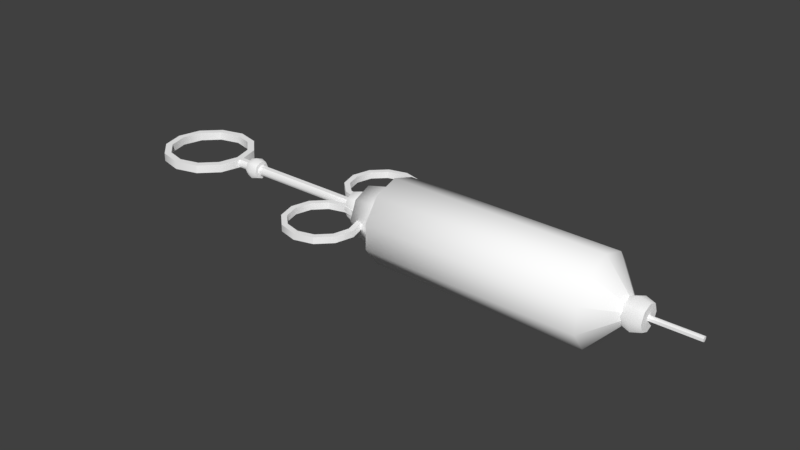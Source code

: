 # Source: Syringe.blend  (saved by Blender 2.93.20; exported with 4.5.12 LTS)
import bpy
from mathutils import Matrix  # noqa: F401  (used for matrix-valued properties, if any)

bpy.ops.wm.read_factory_settings(use_empty=True)
scene = bpy.context.scene
scene.name = 'Scene'

# ---- collections
col_collection_1 = bpy.data.collections.new('Collection 1'); scene.collection.children.link(col_collection_1)

# ---- materials (node trees are filled in below, after node groups)
mat_syringe = bpy.data.materials.new('syringe')
mat_syringe.alpha_threshold = 0.0
mat_syringe.use_transparent_shadow = False
mat_syringe.diffuse_color = (1.0, 1.0, 1.0, 1.0)
mat_syringe.specular_color = (0.0, 0.0, 0.0)
mat_syringe.roughness = 0.5

# ---- material node trees

# ---- world
world_world = bpy.data.worlds.new('World'); scene.world = world_world
world_world.color = (0.05088, 0.05088, 0.05088)
world_world.use_sun_shadow = False
world_world.sun_shadow_jitter_overblur = 0.0
world_world.cycles.sampling_method = 'MANUAL'

# ---- meshes
me_syringe_ms3d_m = bpy.data.meshes.new('syringe.ms3d.m')
me_syringe_ms3d_m.from_pydata([(-3.502, -6.127, 3.138), (-3.509, -6.129, 2.647), (-2.335, -5.779, 3.119), (-2.343, -5.781, 2.628), (-3.509, -6.129, 2.647), (-3.497, -6.538, 2.649), (-2.343, -5.781, 2.628), (-2.128, -6.13, 2.627), (-3.497, -6.538, 2.649), (-3.49, -6.535, 3.14), (-2.128, -6.13, 2.627), (-2.121, -6.127, 3.117), (-3.49, -6.535, 3.14), (-3.502, -6.127, 3.138), (-2.121, -6.127, 3.117), (-2.335, -5.779, 3.119), (-4.685, -5.845, 3.154), (-4.693, -5.847, 2.663), (-4.693, -5.847, 2.663), (-4.887, -6.207, 2.668), (-4.887, -6.207, 2.668), (-4.88, -6.204, 3.158), (-4.88, -6.204, 3.158), (-4.685, -5.845, 3.154), (-5.57, -5.008, 3.162), (-5.577, -5.011, 2.672), (-5.577, -5.011, 2.672), (-5.925, -5.225, 2.678), (-5.925, -5.225, 2.678), (-5.918, -5.223, 3.169), (-5.918, -5.223, 3.169), (-5.57, -5.008, 3.162), (-5.917, -3.842, 3.161), (-5.925, -3.845, 2.671), (-5.57, -5.008, 3.162), (-5.577, -5.011, 2.672), (-5.925, -3.845, 2.671), (-6.334, -3.856, 2.677), (-6.334, -3.856, 2.677), (-6.326, -3.854, 3.168), (-5.925, -5.225, 2.678), (-5.918, -5.223, 3.169), (-6.326, -3.854, 3.168), (-5.917, -3.842, 3.161), (-5.636, -2.658, 3.151), (-5.643, -2.661, 2.66), (-5.643, -2.661, 2.66), (-6.003, -2.466, 2.665), (-6.003, -2.466, 2.665), (-5.995, -2.464, 3.156), (-5.995, -2.464, 3.156), (-5.636, -2.658, 3.151), (-4.8, -1.774, 3.134), (-4.807, -1.777, 2.644), (-4.807, -1.777, 2.644), (-5.021, -1.428, 2.645), (-5.021, -1.428, 2.645), (-5.014, -1.426, 3.136), (-5.014, -1.426, 3.136), (-4.8, -1.774, 3.134), (-3.633, -1.426, 3.115), (-3.641, -1.429, 2.625), (-4.8, -1.774, 3.134), (-4.807, -1.777, 2.644), (-3.641, -1.429, 2.625), (-3.652, -1.02, 2.623), (-3.652, -1.02, 2.623), (-3.645, -1.017, 3.114), (-5.021, -1.428, 2.645), (-5.014, -1.426, 3.136), (-3.645, -1.017, 3.114), (-3.633, -1.426, 3.115), (-2.45, -1.708, 3.099), (-2.457, -1.711, 2.609), (-2.457, -1.711, 2.609), (-2.262, -1.351, 2.604), (-2.262, -1.351, 2.604), (-2.255, -1.348, 3.095), (-2.255, -1.348, 3.095), (-2.45, -1.708, 3.099), (-1.565, -2.544, 3.091), (-1.573, -2.547, 2.6), (-1.573, -2.547, 2.6), (-1.224, -2.332, 2.594), (-1.224, -2.332, 2.594), (-1.217, -2.33, 3.085), (-1.217, -2.33, 3.085), (-1.565, -2.544, 3.091), (-1.218, -3.711, 3.092), (-1.225, -3.713, 2.601), (-1.565, -2.544, 3.091), (-1.573, -2.547, 2.6), (-1.225, -3.713, 2.601), (-0.816, -3.702, 2.595), (-0.816, -3.702, 2.595), (-0.8087, -3.699, 3.086), (-1.224, -2.332, 2.594), (-1.217, -2.33, 3.085), (-0.8087, -3.699, 3.086), (-1.218, -3.711, 3.092), (-1.499, -4.895, 3.102), (-1.507, -4.897, 2.611), (-1.507, -4.897, 2.611), (-1.147, -5.092, 2.607), (-1.147, -5.092, 2.607), (-1.14, -5.089, 3.098), (-1.14, -5.089, 3.098), (-1.499, -4.895, 3.102), (-2.335, -5.779, 3.119), (-2.343, -5.781, 2.628), (-2.128, -6.13, 2.627), (-2.121, -6.127, 3.117), (-3.669, 0.2967, 3.155), (-3.676, 0.2942, 2.664), (-2.503, 0.6445, 3.136), (-2.51, 0.642, 2.645), (-3.676, 0.2942, 2.664), (-3.665, -0.1146, 2.666), (-2.51, 0.642, 2.645), (-2.296, 0.2936, 2.644), (-3.665, -0.1146, 2.666), (-3.657, -0.1121, 3.157), (-2.296, 0.2936, 2.644), (-2.288, 0.2962, 3.135), (-3.657, -0.1121, 3.157), (-3.669, 0.2967, 3.155), (-2.288, 0.2962, 3.135), (-2.503, 0.6445, 3.136), (-4.853, 0.5787, 3.171), (-4.86, 0.5762, 2.68), (-4.86, 0.5762, 2.68), (-5.054, 0.2164, 2.685), (-5.054, 0.2164, 2.685), (-5.047, 0.2189, 3.176), (-5.047, 0.2189, 3.176), (-4.853, 0.5787, 3.171), (-5.737, 1.415, 3.18), (-5.744, 1.412, 2.689), (-5.744, 1.412, 2.689), (-6.092, 1.198, 2.695), (-6.092, 1.198, 2.695), (-6.085, 1.201, 3.186), (-6.085, 1.201, 3.186), (-5.737, 1.415, 3.18), (-6.085, 2.581, 3.179), (-6.092, 2.579, 2.688), (-5.737, 1.415, 3.18), (-5.744, 1.412, 2.689), (-6.092, 2.579, 2.688), (-6.501, 2.567, 2.694), (-6.501, 2.567, 2.694), (-6.494, 2.57, 3.185), (-6.092, 1.198, 2.695), (-6.085, 1.201, 3.186), (-6.494, 2.57, 3.185), (-6.085, 2.581, 3.179), (-5.803, 3.765, 3.169), (-5.81, 3.763, 2.678), (-5.81, 3.763, 2.678), (-6.17, 3.957, 2.682), (-6.17, 3.957, 2.682), (-6.163, 3.96, 3.173), (-6.163, 3.96, 3.173), (-5.803, 3.765, 3.169), (-4.967, 4.649, 3.152), (-4.974, 4.647, 2.661), (-4.974, 4.647, 2.661), (-5.189, 4.995, 2.663), (-5.189, 4.995, 2.663), (-5.181, 4.998, 3.153), (-5.181, 4.998, 3.153), (-4.967, 4.649, 3.152), (-3.801, 4.997, 3.133), (-3.808, 4.995, 2.642), (-4.967, 4.649, 3.152), (-4.974, 4.647, 2.661), (-3.808, 4.995, 2.642), (-3.819, 5.403, 2.64), (-3.819, 5.403, 2.64), (-3.812, 5.406, 3.131), (-5.189, 4.995, 2.663), (-5.181, 4.998, 3.153), (-3.812, 5.406, 3.131), (-3.801, 4.997, 3.133), (-2.617, 4.715, 3.117), (-2.624, 4.713, 2.626), (-2.624, 4.713, 2.626), (-2.43, 5.072, 2.622), (-2.43, 5.072, 2.622), (-2.422, 5.075, 3.112), (-2.422, 5.075, 3.112), (-2.617, 4.715, 3.117), (-1.733, 3.879, 3.108), (-1.74, 3.876, 2.618), (-1.74, 3.876, 2.618), (-1.392, 4.091, 2.611), (-1.392, 4.091, 2.611), (-1.384, 4.093, 3.102), (-1.384, 4.093, 3.102), (-1.733, 3.879, 3.108), (-1.385, 2.713, 3.109), (-1.392, 2.71, 2.618), (-1.733, 3.879, 3.108), (-1.74, 3.876, 2.618), (-1.392, 2.71, 2.618), (-0.9832, 2.722, 2.612), (-0.9832, 2.722, 2.612), (-0.976, 2.724, 3.103), (-1.392, 4.091, 2.611), (-1.384, 4.093, 3.102), (-0.976, 2.724, 3.103), (-1.385, 2.713, 3.109), (-1.667, 1.529, 3.119), (-1.674, 1.526, 2.629), (-1.674, 1.526, 2.629), (-1.314, 1.332, 2.624), (-1.314, 1.332, 2.624), (-1.307, 1.334, 3.115), (-1.307, 1.334, 3.115), (-1.667, 1.529, 3.119), (-2.503, 0.6445, 3.136), (-2.51, 0.642, 2.645), (-2.296, 0.2936, 2.644), (-2.288, 0.2962, 3.135), (-17.67, -3.88, 3.452), (-17.68, -3.883, 2.846), (-16.23, -3.45, 3.429), (-16.24, -3.453, 2.823), (-17.68, -3.883, 2.846), (-17.66, -4.388, 2.849), (-16.24, -3.453, 2.823), (-15.97, -3.884, 2.821), (-17.66, -4.388, 2.849), (-17.65, -4.384, 3.455), (-15.97, -3.884, 2.821), (-15.96, -3.88, 3.427), (-17.65, -4.384, 3.455), (-17.67, -3.88, 3.452), (-15.96, -3.88, 3.427), (-16.23, -3.45, 3.429), (-19.13, -3.532, 3.472), (-19.14, -3.535, 2.866), (-19.14, -3.535, 2.866), (-19.38, -3.979, 2.872), (-19.38, -3.979, 2.872), (-19.37, -3.976, 3.478), (-19.37, -3.976, 3.478), (-19.13, -3.532, 3.472), (-20.22, -2.499, 3.483), (-20.23, -2.502, 2.877), (-20.23, -2.502, 2.877), (-20.66, -2.767, 2.884), (-20.66, -2.767, 2.884), (-20.65, -2.764, 3.49), (-20.65, -2.764, 3.49), (-20.22, -2.499, 3.483), (-20.65, -1.059, 3.482), (-20.66, -1.063, 2.876), (-20.22, -2.499, 3.483), (-20.23, -2.502, 2.877), (-20.66, -1.063, 2.876), (-21.16, -1.077, 2.883), (-21.16, -1.077, 2.883), (-21.15, -1.074, 3.489), (-20.66, -2.767, 2.884), (-20.65, -2.764, 3.49), (-21.15, -1.074, 3.489), (-20.65, -1.059, 3.482), (-20.3, 0.4022, 3.469), (-20.31, 0.3991, 2.863), (-20.31, 0.3991, 2.863), (-20.76, 0.6392, 2.868), (-20.76, 0.6392, 2.868), (-20.75, 0.6423, 3.474), (-20.75, 0.6423, 3.474), (-20.3, 0.4022, 3.469), (-19.27, 1.494, 3.448), (-19.28, 1.491, 2.842), (-19.28, 1.491, 2.842), (-19.54, 1.921, 2.844), (-19.54, 1.921, 2.844), (-19.53, 1.924, 3.45), (-19.53, 1.924, 3.45), (-19.27, 1.494, 3.448), (-17.83, 1.923, 3.425), (-17.84, 1.92, 2.819), (-19.27, 1.494, 3.448), (-19.28, 1.491, 2.842), (-17.84, 1.92, 2.819), (-17.85, 2.425, 2.816), (-17.85, 2.425, 2.816), (-17.84, 2.428, 3.422), (-19.54, 1.921, 2.844), (-19.53, 1.924, 3.45), (-17.84, 2.428, 3.422), (-17.83, 1.923, 3.425), (-16.37, 1.575, 3.405), (-16.38, 1.572, 2.799), (-16.38, 1.572, 2.799), (-16.14, 2.016, 2.793), (-16.14, 2.016, 2.793), (-16.13, 2.019, 3.399), (-16.13, 2.019, 3.399), (-16.37, 1.575, 3.405), (-15.28, 0.5429, 3.394), (-15.29, 0.5398, 2.788), (-15.29, 0.5398, 2.788), (-14.86, 0.8044, 2.781), (-14.86, 0.8044, 2.781), (-14.85, 0.8075, 3.387), (-14.85, 0.8075, 3.387), (-15.28, 0.5429, 3.394), (-14.85, -0.8969, 3.395), (-14.86, -0.9001, 2.789), (-15.28, 0.5429, 3.394), (-15.29, 0.5398, 2.788), (-14.86, -0.9001, 2.789), (-14.35, -0.8859, 2.782), (-14.35, -0.8859, 2.782), (-14.34, -0.8828, 3.388), (-14.86, 0.8044, 2.781), (-14.85, 0.8075, 3.387), (-14.34, -0.8828, 3.388), (-14.85, -0.8969, 3.395), (-15.2, -2.359, 3.408), (-15.2, -2.362, 2.802), (-15.2, -2.362, 2.802), (-14.76, -2.602, 2.797), (-14.76, -2.602, 2.797), (-14.75, -2.599, 3.403), (-14.75, -2.599, 3.403), (-15.2, -2.359, 3.408), (-16.23, -3.45, 3.429), (-16.24, -3.453, 2.823), (-15.97, -3.884, 2.821), (-15.96, -3.88, 3.427), (18.19, -0.1676, 2.5), (15.59, 1.608, 0.02265), (15.63, -0.2259, -0.5787), (-0.1405, 1.341, 0.297), (-1.961, -0.558, 2.851), (-0.1031, -0.4927, -0.3043), (18.19, -0.1676, 2.5), (15.59, 2.738, 1.587), (-0.1427, 2.471, 1.861), (15.59, 2.738, 1.587), (18.19, -0.1676, 2.5), (15.62, 2.734, 3.517), (-0.109, 2.467, 3.791), (-0.1427, 2.471, 1.861), (18.19, -0.1676, 2.5), (15.68, 1.596, 5.075), (-0.05216, 1.329, 5.349), (18.19, -0.1676, 2.5), (15.73, -0.2402, 5.666), (0.006047, -0.507, 5.94), (18.19, -0.1676, 2.5), (15.77, -2.074, 5.065), (0.0434, -2.341, 5.339), (15.77, -3.204, 3.5), (0.04566, -3.471, 3.775), (18.19, -0.1676, 2.5), (15.74, -3.2, 1.571), (0.0119, -3.467, 1.845), (18.19, -0.1676, 2.5), (15.68, -2.062, 0.01261), (-0.04492, -2.329, 0.287), (18.19, -0.1676, 2.5), (-1.312, -0.335, 2.538), (-14.69, -1.043, 2.77), (-1.302, -0.6936, 2.537), (-14.7, -0.6843, 2.771), (-14.7, -0.5057, 3.082), (-14.7, -0.6843, 2.771), (-1.312, -0.335, 2.538), (-1.311, -0.1565, 2.849), (-1.301, -0.3365, 3.159), (-14.69, -0.6857, 3.392), (-14.68, -1.044, 3.391), (-14.69, -0.6857, 3.392), (-1.301, -0.3365, 3.159), (-1.291, -0.6951, 3.158), (-1.292, -0.8736, 2.847), (-14.68, -1.044, 3.391), (-1.291, -0.6951, 3.158), (-14.68, -1.223, 3.08), (-14.69, -1.043, 2.77), (-1.302, -0.6936, 2.537), (-2.335, 0.7811, 1.521), (-2.326, 1.331, 2.857), (-2.31, -0.5527, 0.9639), (-2.289, 0.775, 4.191), (-2.244, -0.5613, 4.741), (-2.219, -1.895, 4.184), (-2.31, -0.5527, 0.9639), (-2.228, -2.445, 2.847), (-2.266, -1.889, 1.513), (-0.5862, 1.141, 1.178), (-0.5552, -0.5057, 0.4903), (-2.335, 0.7811, 1.521), (-0.5862, 1.141, 1.178), (-0.5752, 1.82, 2.828), (-0.5285, 1.133, 4.475), (-0.4737, -0.5163, 5.153), (-0.4427, -2.163, 4.466), (-0.4537, -2.842, 2.815), (-0.5004, -2.155, 1.169), (-12.37, -0.1674, 3.044), (-12.38, -0.3578, 2.581), (-12.37, -0.8195, 2.389), (-13.33, -0.3827, 2.598), (-13.33, -0.1923, 3.061), (-13.32, -0.8444, 2.405), (-12.36, -0.3599, 3.506), (-13.32, -0.3848, 3.523), (-12.34, -0.8224, 3.696), (-13.3, -0.8474, 3.713), (-12.34, -1.284, 3.503), (-13.29, -1.309, 3.52), (-12.34, -1.474, 3.041), (-13.3, -1.499, 3.057), (-12.35, -1.282, 2.579), (-13.31, -1.307, 2.596), (-12.86, -0.2616, 2.482), (-12.85, -0.8316, 2.244), (-12.37, -0.8195, 2.389), (-12.38, -0.3578, 2.581), (-13.32, -0.8444, 2.405), (-13.33, -0.3827, 2.598), (-12.37, -0.1674, 3.044), (-12.86, -0.2616, 2.482), (-12.38, -0.3578, 2.581), (-12.86, -0.02657, 3.053), (-13.33, -0.1923, 3.061), (-13.33, -0.3827, 2.598), (-12.84, -0.2642, 3.623), (-12.36, -0.3599, 3.506), (-13.32, -0.3848, 3.523), (-12.34, -0.8224, 3.696), (-12.84, -0.2642, 3.623), (-12.36, -0.3599, 3.506), (-12.82, -0.8353, 3.858), (-13.3, -0.8474, 3.713), (-13.32, -0.3848, 3.523), (-12.81, -1.405, 3.62), (-12.34, -1.284, 3.503), (-13.29, -1.309, 3.52), (-12.34, -1.474, 3.041), (-12.81, -1.405, 3.62), (-12.34, -1.284, 3.503), (-12.81, -1.64, 3.049), (-13.3, -1.499, 3.057), (-13.29, -1.309, 3.52), (-12.83, -1.403, 2.479), (-12.35, -1.282, 2.579), (-13.31, -1.307, 2.596), (-12.83, -1.403, 2.479), (-12.35, -1.282, 2.579), (-13.31, -1.307, 2.596), (-2.301, 0.4725, 2.87), (-2.306, 0.1938, 2.192), (-2.293, -0.4822, 1.91), (-3.705, 0.1573, 2.216), (-3.701, 0.436, 2.894), (-3.693, -0.5187, 1.934), (-2.282, 0.1907, 3.546), (-3.682, 0.1542, 3.57), (-2.259, -0.4865, 3.824), (-3.659, -0.5231, 3.848), (-2.247, -1.162, 3.542), (-3.647, -1.199, 3.566), (-2.251, -1.441, 2.864), (-3.651, -1.478, 2.889), (-2.27, -1.159, 2.188), (-3.67, -1.196, 2.213), (-3.012, 0.3346, 2.046), (-2.997, -0.4999, 1.698), (-2.293, -0.4822, 1.91), (-2.306, 0.1938, 2.192), (-3.693, -0.5187, 1.934), (-3.705, 0.1573, 2.216), (-2.301, 0.4725, 2.87), (-3.012, 0.3346, 2.046), (-2.306, 0.1938, 2.192), (-3.007, 0.6787, 2.882), (-3.701, 0.436, 2.894), (-3.705, 0.1573, 2.216), (-2.983, 0.3308, 3.717), (-2.282, 0.1907, 3.546), (-3.682, 0.1542, 3.57), (-2.259, -0.4865, 3.824), (-2.983, 0.3308, 3.717), (-2.282, 0.1907, 3.546), (-2.955, -0.5053, 4.061), (-3.659, -0.5231, 3.848), (-3.682, 0.1542, 3.57), (-2.94, -1.34, 3.712), (-2.247, -1.162, 3.542), (-3.647, -1.199, 3.566), (-2.251, -1.441, 2.864), (-2.94, -1.34, 3.712), (-2.247, -1.162, 3.542), (-2.945, -1.684, 2.876), (-3.651, -1.478, 2.889), (-3.647, -1.199, 3.566), (-2.969, -1.336, 2.041), (-2.27, -1.159, 2.188), (-3.67, -1.196, 2.213), (-2.969, -1.336, 2.041), (-2.27, -1.159, 2.188), (-3.67, -1.196, 2.213), (18.72, 0.8037, 2.503), (18.71, 0.525, 1.825), (18.72, -0.151, 1.543), (17.31, 0.4885, 1.85), (17.32, 0.7672, 2.527), (17.32, -0.1875, 1.568), (18.74, 0.5219, 3.179), (17.34, 0.4854, 3.203), (18.76, -0.1554, 3.457), (17.36, -0.1919, 3.482), (18.77, -0.8313, 3.175), (17.37, -0.8678, 3.199), (18.77, -1.11, 2.498), (17.37, -1.147, 2.522), (18.75, -0.8282, 1.822), (17.35, -0.8647, 1.846), (18.0, 0.6658, 1.679), (18.02, -0.1687, 1.331), (18.72, -0.151, 1.543), (18.71, 0.525, 1.825), (17.32, -0.1875, 1.568), (17.31, 0.4885, 1.85), (18.72, 0.8037, 2.503), (18.0, 0.6658, 1.679), (18.71, 0.525, 1.825), (18.01, 1.01, 2.516), (17.32, 0.7672, 2.527), (17.31, 0.4885, 1.85), (18.03, 0.662, 3.35), (18.74, 0.5219, 3.179), (17.34, 0.4854, 3.203), (18.76, -0.1554, 3.457), (18.03, 0.662, 3.35), (18.74, 0.5219, 3.179), (18.06, -0.1741, 3.694), (17.36, -0.1919, 3.482), (17.34, 0.4854, 3.203), (18.08, -1.009, 3.346), (18.77, -0.8313, 3.175), (17.37, -0.8678, 3.199), (18.77, -1.11, 2.498), (18.08, -1.009, 3.346), (18.77, -0.8313, 3.175), (18.07, -1.353, 2.509), (17.37, -1.147, 2.522), (17.37, -0.8678, 3.199), (18.05, -1.005, 1.675), (18.75, -0.8282, 1.822), (17.35, -0.8647, 1.846), (18.05, -1.005, 1.675), (18.75, -0.8282, 1.822), (17.35, -0.8647, 1.846), (22.17, 0.1097, 2.551), (22.16, 0.1101, 2.348), (22.17, -0.06482, 2.247), (22.17, -0.06575, 2.651), (22.18, -0.2407, 2.55), (22.17, -0.2402, 2.347), (18.65, 0.01844, 2.41), (18.65, -0.1565, 2.308), (22.17, -0.06482, 2.247), (22.16, 0.1101, 2.348), (22.17, 0.1097, 2.551), (18.65, 0.01844, 2.41), (22.16, 0.1101, 2.348), (18.65, 0.01798, 2.612), (18.66, -0.1574, 2.713), (18.65, 0.01798, 2.612), (22.17, 0.1097, 2.551), (22.17, -0.06575, 2.651), (22.18, -0.2407, 2.55), (18.66, -0.3324, 2.611), (18.66, -0.3319, 2.409), (18.66, -0.3324, 2.611), (22.18, -0.2407, 2.55), (22.17, -0.2402, 2.347), (18.66, -0.3319, 2.409), (22.17, -0.2402, 2.347)], [], [(0, 2, 1), (1, 2, 3), (4, 6, 5), (5, 6, 7), (8, 10, 9), (9, 10, 11), (12, 14, 13), (13, 14, 15), (16, 0, 17), (17, 0, 1), (18, 4, 19), (19, 4, 5), (20, 8, 21), (21, 8, 9), (22, 12, 23), (23, 12, 13), (24, 16, 25), (25, 16, 17), (26, 18, 27), (27, 18, 19), (28, 20, 29), (29, 20, 21), (30, 22, 31), (31, 22, 23), (32, 34, 33), (33, 34, 35), (36, 26, 37), (37, 26, 27), (38, 40, 39), (39, 40, 41), (42, 30, 43), (43, 30, 31), (44, 32, 45), (45, 32, 33), (46, 36, 47), (47, 36, 37), (48, 38, 49), (49, 38, 39), (50, 42, 51), (51, 42, 43), (52, 44, 53), (53, 44, 45), (54, 46, 55), (55, 46, 47), (56, 48, 57), (57, 48, 49), (58, 50, 59), (59, 50, 51), (60, 62, 61), (61, 62, 63), (64, 54, 65), (65, 54, 55), (66, 68, 67), (67, 68, 69), (70, 58, 71), (71, 58, 59), (72, 60, 73), (73, 60, 61), (74, 64, 75), (75, 64, 65), (76, 66, 77), (77, 66, 67), (78, 70, 79), (79, 70, 71), (80, 72, 81), (81, 72, 73), (82, 74, 83), (83, 74, 75), (84, 76, 85), (85, 76, 77), (86, 78, 87), (87, 78, 79), (88, 90, 89), (89, 90, 91), (92, 82, 93), (93, 82, 83), (94, 96, 95), (95, 96, 97), (98, 86, 99), (99, 86, 87), (100, 88, 101), (101, 88, 89), (102, 92, 103), (103, 92, 93), (104, 94, 105), (105, 94, 95), (106, 98, 107), (107, 98, 99), (108, 100, 109), (109, 100, 101), (6, 102, 7), (7, 102, 103), (110, 104, 111), (111, 104, 105), (14, 106, 15), (15, 106, 107), (112, 114, 113), (113, 114, 115), (116, 118, 117), (117, 118, 119), (120, 122, 121), (121, 122, 123), (124, 126, 125), (125, 126, 127), (128, 112, 129), (129, 112, 113), (130, 116, 131), (131, 116, 117), (132, 120, 133), (133, 120, 121), (134, 124, 135), (135, 124, 125), (136, 128, 137), (137, 128, 129), (138, 130, 139), (139, 130, 131), (140, 132, 141), (141, 132, 133), (142, 134, 143), (143, 134, 135), (144, 146, 145), (145, 146, 147), (148, 138, 149), (149, 138, 139), (150, 152, 151), (151, 152, 153), (154, 142, 155), (155, 142, 143), (156, 144, 157), (157, 144, 145), (158, 148, 159), (159, 148, 149), (160, 150, 161), (161, 150, 151), (162, 154, 163), (163, 154, 155), (164, 156, 165), (165, 156, 157), (166, 158, 167), (167, 158, 159), (168, 160, 169), (169, 160, 161), (170, 162, 171), (171, 162, 163), (172, 174, 173), (173, 174, 175), (176, 166, 177), (177, 166, 167), (178, 180, 179), (179, 180, 181), (182, 170, 183), (183, 170, 171), (184, 172, 185), (185, 172, 173), (186, 176, 187), (187, 176, 177), (188, 178, 189), (189, 178, 179), (190, 182, 191), (191, 182, 183), (192, 184, 193), (193, 184, 185), (194, 186, 195), (195, 186, 187), (196, 188, 197), (197, 188, 189), (198, 190, 199), (199, 190, 191), (200, 202, 201), (201, 202, 203), (204, 194, 205), (205, 194, 195), (206, 208, 207), (207, 208, 209), (210, 198, 211), (211, 198, 199), (212, 200, 213), (213, 200, 201), (214, 204, 215), (215, 204, 205), (216, 206, 217), (217, 206, 207), (218, 210, 219), (219, 210, 211), (220, 212, 221), (221, 212, 213), (118, 214, 119), (119, 214, 215), (222, 216, 223), (223, 216, 217), (126, 218, 127), (127, 218, 219), (224, 226, 225), (225, 226, 227), (228, 230, 229), (229, 230, 231), (232, 234, 233), (233, 234, 235), (236, 238, 237), (237, 238, 239), (240, 224, 241), (241, 224, 225), (242, 228, 243), (243, 228, 229), (244, 232, 245), (245, 232, 233), (246, 236, 247), (247, 236, 237), (248, 240, 249), (249, 240, 241), (250, 242, 251), (251, 242, 243), (252, 244, 253), (253, 244, 245), (254, 246, 255), (255, 246, 247), (256, 258, 257), (257, 258, 259), (260, 250, 261), (261, 250, 251), (262, 264, 263), (263, 264, 265), (266, 254, 267), (267, 254, 255), (268, 256, 269), (269, 256, 257), (270, 260, 271), (271, 260, 261), (272, 262, 273), (273, 262, 263), (274, 266, 275), (275, 266, 267), (276, 268, 277), (277, 268, 269), (278, 270, 279), (279, 270, 271), (280, 272, 281), (281, 272, 273), (282, 274, 283), (283, 274, 275), (284, 286, 285), (285, 286, 287), (288, 278, 289), (289, 278, 279), (290, 292, 291), (291, 292, 293), (294, 282, 295), (295, 282, 283), (296, 284, 297), (297, 284, 285), (298, 288, 299), (299, 288, 289), (300, 290, 301), (301, 290, 291), (302, 294, 303), (303, 294, 295), (304, 296, 305), (305, 296, 297), (306, 298, 307), (307, 298, 299), (308, 300, 309), (309, 300, 301), (310, 302, 311), (311, 302, 303), (312, 314, 313), (313, 314, 315), (316, 306, 317), (317, 306, 307), (318, 320, 319), (319, 320, 321), (322, 310, 323), (323, 310, 311), (324, 312, 325), (325, 312, 313), (326, 316, 327), (327, 316, 317), (328, 318, 329), (329, 318, 319), (330, 322, 331), (331, 322, 323), (332, 324, 333), (333, 324, 325), (230, 326, 231), (231, 326, 327), (334, 328, 335), (335, 328, 329), (238, 330, 239), (239, 330, 331), (336, 338, 337), (339, 341, 340), (337, 338, 341), (337, 341, 339), (342, 337, 343), (344, 339, 340), (344, 337, 339), (345, 337, 344), (346, 343, 347), (348, 349, 340), (347, 343, 349), (347, 349, 348), (350, 347, 351), (352, 348, 340), (352, 347, 348), (351, 347, 352), (353, 351, 354), (355, 352, 340), (354, 351, 352), (354, 352, 355), (356, 354, 357), (358, 355, 340), (358, 354, 355), (357, 354, 358), (342, 357, 359), (360, 358, 340), (359, 357, 358), (359, 358, 360), (361, 359, 362), (363, 360, 340), (363, 359, 360), (362, 359, 363), (364, 362, 365), (366, 363, 340), (365, 362, 363), (365, 363, 366), (367, 365, 338), (341, 366, 340), (341, 365, 366), (338, 365, 341), (368, 370, 369), (368, 369, 371), (372, 374, 373), (375, 374, 372), (376, 375, 372), (376, 372, 377), (378, 380, 379), (381, 380, 378), (382, 384, 383), (382, 383, 385), (386, 382, 385), (387, 382, 386), (388, 390, 389), (389, 390, 391), (391, 390, 392), (392, 394, 393), (393, 394, 395), (395, 394, 396), (397, 398, 394), (397, 394, 399), (389, 400, 388), (401, 400, 389), (402, 401, 389), (402, 389, 391), (392, 402, 391), (403, 402, 392), (404, 403, 392), (404, 392, 393), (395, 404, 393), (405, 404, 395), (406, 405, 395), (406, 395, 396), (394, 406, 396), (398, 406, 394), (407, 409, 408), (410, 412, 411), (413, 409, 407), (411, 412, 414), (415, 409, 413), (414, 412, 416), (417, 409, 415), (416, 412, 418), (419, 409, 417), (418, 412, 420), (421, 409, 419), (420, 412, 422), (423, 425, 424), (426, 425, 423), (423, 424, 427), (423, 427, 428), (429, 431, 430), (429, 430, 432), (433, 430, 434), (432, 430, 433), (435, 429, 432), (436, 429, 435), (435, 432, 433), (435, 433, 437), (438, 440, 439), (438, 439, 441), (442, 439, 443), (441, 439, 442), (444, 438, 441), (445, 438, 444), (444, 441, 442), (444, 442, 446), (447, 449, 448), (447, 448, 450), (451, 448, 452), (450, 448, 451), (453, 447, 450), (454, 447, 453), (453, 450, 451), (453, 451, 455), (425, 457, 456), (425, 456, 424), (427, 456, 458), (424, 456, 427), (459, 461, 460), (462, 464, 463), (465, 461, 459), (463, 464, 466), (467, 461, 465), (466, 464, 468), (469, 461, 467), (468, 464, 470), (471, 461, 469), (470, 464, 472), (473, 461, 471), (472, 464, 474), (475, 477, 476), (478, 477, 475), (475, 476, 479), (475, 479, 480), (481, 483, 482), (481, 482, 484), (485, 482, 486), (484, 482, 485), (487, 481, 484), (488, 481, 487), (487, 484, 485), (487, 485, 489), (490, 492, 491), (490, 491, 493), (494, 491, 495), (493, 491, 494), (496, 490, 493), (497, 490, 496), (496, 493, 494), (496, 494, 498), (499, 501, 500), (499, 500, 502), (503, 500, 504), (502, 500, 503), (505, 499, 502), (506, 499, 505), (505, 502, 503), (505, 503, 507), (477, 509, 508), (477, 508, 476), (479, 508, 510), (476, 508, 479), (511, 513, 512), (514, 516, 515), (517, 513, 511), (515, 516, 518), (519, 513, 517), (518, 516, 520), (521, 513, 519), (520, 516, 522), (523, 513, 521), (522, 516, 524), (525, 513, 523), (524, 516, 526), (527, 529, 528), (530, 529, 527), (527, 528, 531), (527, 531, 532), (533, 535, 534), (533, 534, 536), (537, 534, 538), (536, 534, 537), (539, 533, 536), (540, 533, 539), (539, 536, 537), (539, 537, 541), (542, 544, 543), (542, 543, 545), (546, 543, 547), (545, 543, 546), (548, 542, 545), (549, 542, 548), (548, 545, 546), (548, 546, 550), (551, 553, 552), (551, 552, 554), (555, 552, 556), (554, 552, 555), (557, 551, 554), (558, 551, 557), (557, 554, 555), (557, 555, 559), (529, 561, 560), (529, 560, 528), (531, 560, 562), (528, 560, 531), (563, 565, 564), (566, 565, 563), (567, 565, 566), (568, 565, 567), (569, 571, 570), (572, 571, 569), (573, 575, 574), (573, 574, 576), (577, 579, 578), (580, 579, 577), (581, 580, 577), (581, 577, 582), (583, 585, 584), (586, 585, 583), (571, 588, 587), (571, 587, 570)])
me_syringe_ms3d_m.polygons.foreach_set('use_smooth', [True] * 510)
_k = set([(0, 2), (0, 16), (1, 3), (1, 17), (2, 3), (4, 6), (4, 18), (5, 7), (5, 19), (6, 102), (7, 103), (8, 10), (8, 20), (9, 11), (9, 21), (10, 11), (12, 14), (12, 22), (13, 15), (13, 23), (14, 106), (15, 107), (16, 24), (17, 25), (18, 26), (19, 27), (20, 28), (21, 29), (22, 30), (23, 31), (24, 25), (26, 36), (27, 37), (28, 29), (30, 42), (31, 43), (32, 34), (32, 44), (33, 35), (33, 45), (34, 35), (36, 46), (37, 47), (38, 40), (38, 48), (39, 41), (39, 49), (40, 41), (42, 50), (43, 51), (44, 52), (45, 53), (46, 54), (47, 55), (48, 56), (49, 57), (50, 58), (51, 59), (52, 53), (54, 64), (55, 65), (56, 57), (58, 70), (59, 71), (60, 62), (60, 72), (61, 63), (61, 73), (62, 63), (64, 74), (65, 75), (66, 68), (66, 76), (67, 69), (67, 77), (68, 69), (70, 78), (71, 79), (72, 80), (73, 81), (74, 82), (75, 83), (76, 84), (77, 85), (78, 86), (79, 87), (80, 81), (82, 92), (83, 93), (84, 85), (86, 98), (87, 99), (88, 90), (88, 100), (89, 91), (89, 101), (90, 91), (92, 102), (93, 103), (94, 96), (94, 104), (95, 97), (95, 105), (96, 97), (98, 106), (99, 107), (100, 108), (101, 109), (104, 110), (105, 111), (108, 109), (110, 111), (112, 114), (112, 128), (113, 115), (113, 129), (114, 115), (116, 118), (116, 130), (117, 119), (117, 131), (118, 214), (119, 215), (120, 122), (120, 132), (121, 123), (121, 133), (122, 123), (124, 126), (124, 134), (125, 127), (125, 135), (126, 218), (127, 219), (128, 136), (129, 137), (130, 138), (131, 139), (132, 140), (133, 141), (134, 142), (135, 143), (136, 137), (138, 148), (139, 149), (140, 141), (142, 154), (143, 155), (144, 146), (144, 156), (145, 147), (145, 157), (146, 147), (148, 158), (149, 159), (150, 152), (150, 160), (151, 153), (151, 161), (152, 153), (154, 162), (155, 163), (156, 164), (157, 165), (158, 166), (159, 167), (160, 168), (161, 169), (162, 170), (163, 171), (164, 165), (166, 176), (167, 177), (168, 169), (170, 182), (171, 183), (172, 174), (172, 184), (173, 175), (173, 185), (174, 175), (176, 186), (177, 187), (178, 180), (178, 188), (179, 181), (179, 189), (180, 181), (182, 190), (183, 191), (184, 192), (185, 193), (186, 194), (187, 195), (188, 196), (189, 197), (190, 198), (191, 199), (192, 193), (194, 204), (195, 205), (196, 197), (198, 210), (199, 211), (200, 202), (200, 212), (201, 203), (201, 213), (202, 203), (204, 214), (205, 215), (206, 208), (206, 216), (207, 209), (207, 217), (208, 209), (210, 218), (211, 219), (212, 220), (213, 221), (216, 222), (217, 223), (220, 221), (222, 223), (224, 226), (224, 240), (225, 227), (225, 241), (226, 227), (228, 230), (228, 242), (229, 231), (229, 243), (230, 326), (231, 327), (232, 234), (232, 244), (233, 235), (233, 245), (234, 235), (236, 238), (236, 246), (237, 239), (237, 247), (238, 330), (239, 331), (240, 248), (241, 249), (242, 250), (243, 251), (244, 252), (245, 253), (246, 254), (247, 255), (248, 249), (250, 260), (251, 261), (252, 253), (254, 266), (255, 267), (256, 258), (256, 268), (257, 259), (257, 269), (258, 259), (260, 270), (261, 271), (262, 264), (262, 272), (263, 265), (263, 273), (264, 265), (266, 274), (267, 275), (268, 276), (269, 277), (270, 278), (271, 279), (272, 280), (273, 281), (274, 282), (275, 283), (276, 277), (278, 288), (279, 289), (280, 281), (282, 294), (283, 295), (284, 286), (284, 296), (285, 287), (285, 297), (286, 287), (288, 298), (289, 299), (290, 292), (290, 300), (291, 293), (291, 301), (292, 293), (294, 302), (295, 303), (296, 304), (297, 305), (298, 306), (299, 307), (300, 308), (301, 309), (302, 310), (303, 311), (304, 305), (306, 316), (307, 317), (308, 309), (310, 322), (311, 323), (312, 314), (312, 324), (313, 315), (313, 325), (314, 315), (316, 326), (317, 327), (318, 320), (318, 328), (319, 321), (319, 329), (320, 321), (322, 330), (323, 331), (324, 332), (325, 333), (328, 334), (329, 335), (332, 333), (334, 335), (336, 337), (336, 338), (337, 342), (337, 343), (337, 345), (338, 367), (340, 344), (340, 349), (342, 343), (342, 357), (342, 359), (343, 346), (343, 349), (344, 345), (346, 347), (347, 350), (350, 351), (351, 353), (353, 354), (354, 356), (356, 357), (359, 361), (361, 362), (362, 364), (364, 365), (365, 367), (368, 370), (368, 371), (369, 370), (369, 371), (372, 373), (372, 377), (373, 374), (374, 375), (375, 376), (376, 377), (378, 379), (378, 381), (379, 380), (380, 381), (382, 384), (382, 387), (383, 384), (383, 385), (385, 386), (386, 387), (388, 390), (388, 400), (390, 392), (392, 394), (394, 399), (397, 398), (397, 399), (398, 406), (400, 401), (401, 402), (402, 403), (403, 404), (404, 405), (405, 406), (407, 408), (407, 413), (408, 409), (409, 421), (410, 411), (410, 412), (411, 414), (412, 422), (413, 415), (414, 416), (415, 417), (416, 418), (417, 419), (418, 420), (419, 421), (420, 422), (423, 426), (423, 428), (425, 426), (425, 457), (427, 428), (427, 458), (429, 431), (429, 436), (430, 431), (430, 434), (433, 434), (433, 437), (435, 436), (435, 437), (438, 440), (438, 445), (439, 440), (439, 443), (442, 443), (442, 446), (444, 445), (444, 446), (447, 449), (447, 454), (448, 449), (448, 452), (451, 452), (451, 455), (453, 454), (453, 455), (456, 457), (456, 458), (459, 460), (459, 465), (460, 461), (461, 473), (462, 463), (462, 464), (463, 466), (464, 474), (465, 467), (466, 468), (467, 469), (468, 470), (469, 471), (470, 472), (471, 473), (472, 474), (475, 478), (475, 480), (477, 478), (477, 509), (479, 480), (479, 510), (481, 483), (481, 488), (482, 483), (482, 486), (485, 486), (485, 489), (487, 488), (487, 489), (490, 492), (490, 497), (491, 492), (491, 495), (494, 495), (494, 498), (496, 497), (496, 498), (499, 501), (499, 506), (500, 501), (500, 504), (503, 504), (503, 507), (505, 506), (505, 507), (508, 509), (508, 510), (511, 512), (511, 517), (512, 513), (513, 525), (514, 515), (514, 516), (515, 518), (516, 526), (517, 519), (518, 520), (519, 521), (520, 522), (521, 523), (522, 524), (523, 525), (524, 526), (527, 530), (527, 532), (529, 530), (529, 561), (531, 532), (531, 562), (533, 535), (533, 540), (534, 535), (534, 538), (537, 538), (537, 541), (539, 540), (539, 541), (542, 544), (542, 549), (543, 544), (543, 547), (546, 547), (546, 550), (548, 549), (548, 550), (551, 553), (551, 558), (552, 553), (552, 556), (555, 556), (555, 559), (557, 558), (557, 559), (560, 561), (560, 562), (563, 564), (563, 566), (564, 565), (565, 568), (566, 567), (567, 568), (569, 570), (569, 572), (570, 587), (571, 572), (571, 588), (573, 575), (573, 576), (574, 575), (574, 576), (577, 578), (577, 582), (578, 579), (579, 580), (580, 581), (581, 582), (583, 584), (583, 586), (584, 585), (585, 586), (587, 588)])
me_syringe_ms3d_m.attributes.new('sharp_edge', 'BOOLEAN', 'EDGE').data.foreach_set('value', [ (min(e.vertices), max(e.vertices)) in _k for e in me_syringe_ms3d_m.edges])
_uv = me_syringe_ms3d_m.uv_layers.new(name='ms3d_uv_layer')
_uv.uv.foreach_set('vector', [0.8367, 0.2677, 0.8367, 0.2014, 0.8625, 0.2677, 0.8625, 0.2677, 0.8367, 0.2014, 0.8625, 0.2014, 0.9705, 0.2565, 0.9539, 0.1903, 0.992, 0.2565, 0.992, 0.2565, 0.9539, 0.1903, 0.9724, 0.1787, 0.8387, 0.2473, 0.8388, 0.1694, 0.8645, 0.2473, 0.8645, 0.2473, 0.8388, 0.1694, 0.8646, 0.1695, 0.7019, 0.2585, 0.7215, 0.1807, 0.7234, 0.2585, 0.7234, 0.2585, 0.7215, 0.1807, 0.7401, 0.1923, 0.837, 0.3341, 0.8367, 0.2677, 0.8628, 0.334, 0.8628, 0.334, 0.8367, 0.2677, 0.8625, 0.2677, 0.9541, 0.3228, 0.9705, 0.2565, 0.9727, 0.3343, 0.9727, 0.3343, 0.9705, 0.2565, 0.992, 0.2565, 0.8384, 0.3252, 0.8387, 0.2473, 0.8642, 0.3252, 0.8642, 0.3252, 0.8387, 0.2473, 0.8645, 0.2473, 0.7212, 0.3363, 0.7019, 0.2585, 0.7399, 0.3248, 0.7399, 0.3248, 0.7019, 0.2585, 0.7234, 0.2585, 0.8375, 0.3827, 0.837, 0.3341, 0.8633, 0.3827, 0.8633, 0.3827, 0.837, 0.3341, 0.8628, 0.334, 0.909, 0.3715, 0.9541, 0.3228, 0.9197, 0.3914, 0.9197, 0.3914, 0.9541, 0.3228, 0.9727, 0.3343, 0.8379, 0.3823, 0.8384, 0.3252, 0.8637, 0.3823, 0.8637, 0.3823, 0.8384, 0.3252, 0.8642, 0.3252, 0.7742, 0.3934, 0.7212, 0.3363, 0.785, 0.3735, 0.785, 0.3735, 0.7212, 0.3363, 0.7399, 0.3248, 0.8365, 0.2717, 0.836, 0.2054, 0.8623, 0.2715, 0.8623, 0.2715, 0.836, 0.2054, 0.8618, 0.2052, 0.8472, 0.3894, 0.909, 0.3715, 0.8473, 0.4124, 0.8473, 0.4124, 0.909, 0.3715, 0.9197, 0.3914, 0.8622, 0.2727, 0.8616, 0.3505, 0.8364, 0.2725, 0.8364, 0.2725, 0.8616, 0.3505, 0.8358, 0.3502, 0.8467, 0.4144, 0.7742, 0.3934, 0.8467, 0.3914, 0.8467, 0.3914, 0.7742, 0.3934, 0.785, 0.3735, 0.8369, 0.338, 0.8365, 0.2717, 0.8627, 0.3378, 0.8627, 0.3378, 0.8365, 0.2717, 0.8623, 0.2715, 0.7854, 0.3717, 0.8472, 0.3894, 0.7747, 0.3917, 0.7747, 0.3917, 0.8472, 0.3894, 0.8473, 0.4124, 0.8627, 0.1948, 0.8622, 0.2727, 0.8369, 0.1946, 0.8369, 0.1946, 0.8622, 0.2727, 0.8364, 0.2725, 0.9193, 0.3937, 0.8467, 0.4144, 0.9085, 0.3737, 0.9085, 0.3737, 0.8467, 0.4144, 0.8467, 0.3914, 0.8371, 0.3866, 0.8369, 0.338, 0.8629, 0.3864, 0.8629, 0.3864, 0.8369, 0.338, 0.8627, 0.3378, 0.7401, 0.3233, 0.7854, 0.3717, 0.7215, 0.3349, 0.7215, 0.3349, 0.7854, 0.3717, 0.7747, 0.3917, 0.8629, 0.1377, 0.8627, 0.1948, 0.8371, 0.1375, 0.8371, 0.1375, 0.8627, 0.1948, 0.8369, 0.1946, 0.9724, 0.3369, 0.9193, 0.3937, 0.9539, 0.3253, 0.9539, 0.3253, 0.9193, 0.3937, 0.9085, 0.3737, 0.8625, 0.2479, 0.8625, 0.3142, 0.8367, 0.2478, 0.8367, 0.2478, 0.8625, 0.3142, 0.8367, 0.3141, 0.7234, 0.257, 0.7401, 0.3233, 0.7019, 0.2571, 0.7019, 0.2571, 0.7401, 0.3233, 0.7215, 0.3349, 0.8645, 0.2682, 0.8646, 0.346, 0.8387, 0.2683, 0.8387, 0.2683, 0.8646, 0.346, 0.8388, 0.3461, 0.992, 0.2591, 0.9724, 0.3369, 0.9705, 0.259, 0.9705, 0.259, 0.9724, 0.3369, 0.9539, 0.3253, 0.8628, 0.1815, 0.8625, 0.2479, 0.837, 0.1814, 0.837, 0.1814, 0.8625, 0.2479, 0.8367, 0.2478, 0.7399, 0.1907, 0.7234, 0.257, 0.7212, 0.1792, 0.7212, 0.1792, 0.7234, 0.257, 0.7019, 0.2571, 0.8642, 0.1903, 0.8645, 0.2682, 0.8384, 0.1904, 0.8384, 0.1904, 0.8645, 0.2682, 0.8387, 0.2683, 0.9727, 0.1812, 0.992, 0.2591, 0.9541, 0.1927, 0.9541, 0.1927, 0.992, 0.2591, 0.9705, 0.259, 0.8633, 0.1329, 0.8628, 0.1815, 0.8375, 0.1328, 0.8375, 0.1328, 0.8628, 0.1815, 0.837, 0.1814, 0.785, 0.1421, 0.7399, 0.1907, 0.7742, 0.1221, 0.7742, 0.1221, 0.7399, 0.1907, 0.7212, 0.1792, 0.8637, 0.1332, 0.8642, 0.1903, 0.8379, 0.1333, 0.8379, 0.1333, 0.8642, 0.1903, 0.8384, 0.1904, 0.9197, 0.1241, 0.9727, 0.1812, 0.909, 0.1441, 0.909, 0.1441, 0.9727, 0.1812, 0.9541, 0.1927, 0.8357, 0.2719, 0.8362, 0.2056, 0.8615, 0.2721, 0.8615, 0.2721, 0.8362, 0.2056, 0.862, 0.2058, 0.8467, 0.1242, 0.785, 0.1421, 0.8467, 0.1011, 0.8467, 0.1011, 0.785, 0.1421, 0.7742, 0.1221, 0.8616, 0.272, 0.8622, 0.3498, 0.8358, 0.2722, 0.8358, 0.2722, 0.8622, 0.3498, 0.8364, 0.35, 0.8473, 0.1031, 0.9197, 0.1241, 0.8472, 0.1262, 0.8472, 0.1262, 0.9197, 0.1241, 0.909, 0.1441, 0.8353, 0.3382, 0.8357, 0.2719, 0.8611, 0.3384, 0.8611, 0.3384, 0.8357, 0.2719, 0.8615, 0.2721, 0.9085, 0.1418, 0.8467, 0.1242, 0.9193, 0.1218, 0.9193, 0.1218, 0.8467, 0.1242, 0.8467, 0.1011, 0.8611, 0.1942, 0.8616, 0.272, 0.8353, 0.1944, 0.8353, 0.1944, 0.8616, 0.272, 0.8358, 0.2722, 0.7747, 0.1238, 0.8473, 0.1031, 0.7854, 0.1438, 0.7854, 0.1438, 0.8473, 0.1031, 0.8472, 0.1262, 0.8351, 0.3869, 0.8353, 0.3382, 0.8608, 0.3871, 0.8608, 0.3871, 0.8353, 0.3382, 0.8611, 0.3384, 0.9539, 0.1903, 0.9085, 0.1418, 0.9724, 0.1787, 0.9724, 0.1787, 0.9085, 0.1418, 0.9193, 0.1218, 0.8608, 0.1371, 0.8611, 0.1942, 0.8351, 0.1373, 0.8351, 0.1373, 0.8611, 0.1942, 0.8353, 0.1944, 0.7215, 0.1807, 0.7747, 0.1238, 0.7401, 0.1923, 0.7401, 0.1923, 0.7747, 0.1238, 0.7854, 0.1438, 0.8367, 0.268, 0.8367, 0.2017, 0.8625, 0.2679, 0.8625, 0.2679, 0.8367, 0.2017, 0.8625, 0.2016, 0.9705, 0.2568, 0.9539, 0.1905, 0.992, 0.2567, 0.992, 0.2567, 0.9539, 0.1905, 0.9724, 0.1789, 0.8387, 0.2475, 0.8388, 0.1697, 0.8645, 0.2476, 0.8645, 0.2476, 0.8388, 0.1697, 0.8646, 0.1697, 0.7019, 0.2587, 0.7215, 0.1809, 0.7234, 0.2588, 0.7234, 0.2588, 0.7215, 0.1809, 0.7401, 0.1925, 0.837, 0.3343, 0.8367, 0.268, 0.8628, 0.3343, 0.8628, 0.3343, 0.8367, 0.268, 0.8625, 0.2679, 0.9541, 0.3231, 0.9705, 0.2568, 0.9727, 0.3346, 0.9727, 0.3346, 0.9705, 0.2568, 0.992, 0.2567, 0.8384, 0.3254, 0.8387, 0.2475, 0.8642, 0.3255, 0.8642, 0.3255, 0.8387, 0.2475, 0.8645, 0.2476, 0.7212, 0.3366, 0.7019, 0.2587, 0.7399, 0.3251, 0.7399, 0.3251, 0.7019, 0.2587, 0.7234, 0.2588, 0.8375, 0.383, 0.837, 0.3343, 0.8633, 0.3829, 0.8633, 0.3829, 0.837, 0.3343, 0.8628, 0.3343, 0.909, 0.3717, 0.9541, 0.3231, 0.9197, 0.3917, 0.9197, 0.3917, 0.9541, 0.3231, 0.9727, 0.3346, 0.8379, 0.3825, 0.8384, 0.3254, 0.8637, 0.3826, 0.8637, 0.3826, 0.8384, 0.3254, 0.8642, 0.3255, 0.7742, 0.3937, 0.7212, 0.3366, 0.785, 0.3737, 0.785, 0.3737, 0.7212, 0.3366, 0.7399, 0.3251, 0.8365, 0.2719, 0.836, 0.2057, 0.8623, 0.2717, 0.8623, 0.2717, 0.836, 0.2057, 0.8618, 0.2054, 0.8472, 0.3896, 0.909, 0.3717, 0.8473, 0.4127, 0.8473, 0.4127, 0.909, 0.3717, 0.9197, 0.3917, 0.8622, 0.2729, 0.8616, 0.3507, 0.8364, 0.2727, 0.8364, 0.2727, 0.8616, 0.3507, 0.8358, 0.3505, 0.8467, 0.4147, 0.7742, 0.3937, 0.8467, 0.3916, 0.8467, 0.3916, 0.7742, 0.3937, 0.785, 0.3737, 0.8369, 0.3382, 0.8365, 0.2719, 0.8627, 0.338, 0.8627, 0.338, 0.8365, 0.2719, 0.8623, 0.2717, 0.7854, 0.372, 0.8472, 0.3896, 0.7747, 0.392, 0.7747, 0.392, 0.8472, 0.3896, 0.8473, 0.4127, 0.8627, 0.195, 0.8622, 0.2729, 0.8369, 0.1948, 0.8369, 0.1948, 0.8622, 0.2729, 0.8364, 0.2727, 0.9193, 0.394, 0.8467, 0.4147, 0.9085, 0.374, 0.9085, 0.374, 0.8467, 0.4147, 0.8467, 0.3916, 0.8371, 0.3869, 0.8369, 0.3382, 0.8629, 0.3867, 0.8629, 0.3867, 0.8369, 0.3382, 0.8627, 0.338, 0.7401, 0.3235, 0.7854, 0.372, 0.7215, 0.3351, 0.7215, 0.3351, 0.7854, 0.372, 0.7747, 0.392, 0.8629, 0.1379, 0.8627, 0.195, 0.8371, 0.1377, 0.8371, 0.1377, 0.8627, 0.195, 0.8369, 0.1948, 0.9724, 0.3371, 0.9193, 0.394, 0.9539, 0.3255, 0.9539, 0.3255, 0.9193, 0.394, 0.9085, 0.374, 0.8625, 0.2481, 0.8625, 0.3144, 0.8367, 0.248, 0.8367, 0.248, 0.8625, 0.3144, 0.8367, 0.3143, 0.7234, 0.2573, 0.7401, 0.3235, 0.7019, 0.2573, 0.7019, 0.2573, 0.7401, 0.3235, 0.7215, 0.3351, 0.8645, 0.2685, 0.8646, 0.3463, 0.8387, 0.2685, 0.8387, 0.2685, 0.8646, 0.3463, 0.8388, 0.3464, 0.992, 0.2593, 0.9724, 0.3371, 0.9705, 0.2593, 0.9705, 0.2593, 0.9724, 0.3371, 0.9539, 0.3255, 0.8628, 0.1817, 0.8625, 0.2481, 0.837, 0.1817, 0.837, 0.1817, 0.8625, 0.2481, 0.8367, 0.248, 0.7399, 0.1909, 0.7234, 0.2573, 0.7212, 0.1794, 0.7212, 0.1794, 0.7234, 0.2573, 0.7019, 0.2573, 0.8642, 0.1905, 0.8645, 0.2685, 0.8384, 0.1906, 0.8384, 0.1906, 0.8645, 0.2685, 0.8387, 0.2685, 0.9727, 0.1814, 0.992, 0.2593, 0.9541, 0.1929, 0.9541, 0.1929, 0.992, 0.2593, 0.9705, 0.2593, 0.8633, 0.1331, 0.8628, 0.1817, 0.8375, 0.133, 0.8375, 0.133, 0.8628, 0.1817, 0.837, 0.1817, 0.785, 0.1423, 0.7399, 0.1909, 0.7742, 0.1223, 0.7742, 0.1223, 0.7399, 0.1909, 0.7212, 0.1794, 0.8637, 0.1334, 0.8642, 0.1905, 0.8379, 0.1335, 0.8379, 0.1335, 0.8642, 0.1905, 0.8384, 0.1906, 0.9197, 0.1243, 0.9727, 0.1814, 0.909, 0.1443, 0.909, 0.1443, 0.9727, 0.1814, 0.9541, 0.1929, 0.8357, 0.2721, 0.8362, 0.2059, 0.8615, 0.2724, 0.8615, 0.2724, 0.8362, 0.2059, 0.862, 0.2061, 0.8467, 0.1244, 0.785, 0.1423, 0.8467, 0.1013, 0.8467, 0.1013, 0.785, 0.1423, 0.7742, 0.1223, 0.8616, 0.2723, 0.8622, 0.3501, 0.8358, 0.2725, 0.8358, 0.2725, 0.8622, 0.3501, 0.8364, 0.3503, 0.8473, 0.1033, 0.9197, 0.1243, 0.8472, 0.1264, 0.8472, 0.1264, 0.9197, 0.1243, 0.909, 0.1443, 0.8353, 0.3385, 0.8357, 0.2721, 0.8611, 0.3387, 0.8611, 0.3387, 0.8357, 0.2721, 0.8615, 0.2724, 0.9085, 0.142, 0.8467, 0.1244, 0.9193, 0.122, 0.9193, 0.122, 0.8467, 0.1244, 0.8467, 0.1013, 0.8611, 0.1944, 0.8616, 0.2723, 0.8353, 0.1946, 0.8353, 0.1946, 0.8616, 0.2723, 0.8358, 0.2725, 0.7747, 0.124, 0.8473, 0.1033, 0.7854, 0.144, 0.7854, 0.144, 0.8473, 0.1033, 0.8472, 0.1264, 0.8351, 0.3871, 0.8353, 0.3385, 0.8608, 0.3873, 0.8608, 0.3873, 0.8353, 0.3385, 0.8611, 0.3387, 0.9539, 0.1905, 0.9085, 0.142, 0.9724, 0.1789, 0.9724, 0.1789, 0.9085, 0.142, 0.9193, 0.122, 0.8608, 0.1373, 0.8611, 0.1944, 0.8351, 0.1375, 0.8351, 0.1375, 0.8611, 0.1944, 0.8353, 0.1946, 0.7215, 0.1809, 0.7747, 0.124, 0.7401, 0.1925, 0.7401, 0.1925, 0.7747, 0.124, 0.7854, 0.144, 0.837, 0.2683, 0.837, 0.202, 0.8628, 0.2682, 0.8628, 0.2682, 0.837, 0.202, 0.8628, 0.2019, 0.9708, 0.2571, 0.9541, 0.1908, 0.9923, 0.257, 0.9923, 0.257, 0.9541, 0.1908, 0.9727, 0.1792, 0.839, 0.2478, 0.8391, 0.17, 0.8648, 0.2479, 0.8648, 0.2479, 0.8391, 0.17, 0.8649, 0.17, 0.7022, 0.259, 0.7218, 0.1812, 0.7237, 0.2591, 0.7237, 0.2591, 0.7218, 0.1812, 0.7404, 0.1928, 0.8373, 0.3346, 0.837, 0.2683, 0.8631, 0.3346, 0.8631, 0.3346, 0.837, 0.2683, 0.8628, 0.2682, 0.9544, 0.3234, 0.9708, 0.2571, 0.973, 0.3349, 0.973, 0.3349, 0.9708, 0.2571, 0.9923, 0.257, 0.8387, 0.3257, 0.839, 0.2478, 0.8645, 0.3258, 0.8645, 0.3258, 0.839, 0.2478, 0.8648, 0.2479, 0.7215, 0.3369, 0.7022, 0.259, 0.7402, 0.3254, 0.7402, 0.3254, 0.7022, 0.259, 0.7237, 0.2591, 0.8378, 0.3833, 0.8373, 0.3346, 0.8636, 0.3832, 0.8636, 0.3832, 0.8373, 0.3346, 0.8631, 0.3346, 0.9092, 0.372, 0.9544, 0.3234, 0.92, 0.392, 0.92, 0.392, 0.9544, 0.3234, 0.973, 0.3349, 0.8382, 0.3828, 0.8387, 0.3257, 0.864, 0.3829, 0.864, 0.3829, 0.8387, 0.3257, 0.8645, 0.3258, 0.7745, 0.394, 0.7215, 0.3369, 0.7853, 0.374, 0.7853, 0.374, 0.7215, 0.3369, 0.7402, 0.3254, 0.8368, 0.2722, 0.8363, 0.206, 0.8626, 0.272, 0.8626, 0.272, 0.8363, 0.206, 0.8621, 0.2058, 0.8475, 0.3899, 0.9092, 0.372, 0.8475, 0.413, 0.8475, 0.413, 0.9092, 0.372, 0.92, 0.392, 0.8625, 0.2732, 0.8619, 0.351, 0.8367, 0.273, 0.8367, 0.273, 0.8619, 0.351, 0.8361, 0.3508, 0.847, 0.415, 0.7745, 0.394, 0.847, 0.3919, 0.847, 0.3919, 0.7745, 0.394, 0.7853, 0.374, 0.8372, 0.3386, 0.8368, 0.2722, 0.863, 0.3383, 0.863, 0.3383, 0.8368, 0.2722, 0.8626, 0.272, 0.7857, 0.3723, 0.8475, 0.3899, 0.775, 0.3923, 0.775, 0.3923, 0.8475, 0.3899, 0.8475, 0.413, 0.863, 0.1953, 0.8625, 0.2732, 0.8372, 0.1951, 0.8372, 0.1951, 0.8625, 0.2732, 0.8367, 0.273, 0.9195, 0.3943, 0.847, 0.415, 0.9088, 0.3743, 0.9088, 0.3743, 0.847, 0.415, 0.847, 0.3919, 0.8374, 0.3872, 0.8372, 0.3386, 0.8632, 0.387, 0.8632, 0.387, 0.8372, 0.3386, 0.863, 0.3383, 0.7404, 0.3238, 0.7857, 0.3723, 0.7218, 0.3354, 0.7218, 0.3354, 0.7857, 0.3723, 0.775, 0.3923, 0.8632, 0.1383, 0.863, 0.1953, 0.8374, 0.138, 0.8374, 0.138, 0.863, 0.1953, 0.8372, 0.1951, 0.9727, 0.3374, 0.9195, 0.3943, 0.9541, 0.3258, 0.9541, 0.3258, 0.9195, 0.3943, 0.9088, 0.3743, 0.8628, 0.2484, 0.8628, 0.3147, 0.837, 0.2483, 0.837, 0.2483, 0.8628, 0.3147, 0.837, 0.3146, 0.7237, 0.2576, 0.7404, 0.3238, 0.7022, 0.2576, 0.7022, 0.2576, 0.7404, 0.3238, 0.7218, 0.3354, 0.8648, 0.2688, 0.8649, 0.3466, 0.839, 0.2688, 0.839, 0.2688, 0.8649, 0.3466, 0.8391, 0.3467, 0.9923, 0.2596, 0.9727, 0.3374, 0.9708, 0.2596, 0.9708, 0.2596, 0.9727, 0.3374, 0.9541, 0.3258, 0.8631, 0.1821, 0.8628, 0.2484, 0.8373, 0.182, 0.8373, 0.182, 0.8628, 0.2484, 0.837, 0.2483, 0.7402, 0.1912, 0.7237, 0.2576, 0.7215, 0.1797, 0.7215, 0.1797, 0.7237, 0.2576, 0.7022, 0.2576, 0.8645, 0.1909, 0.8648, 0.2688, 0.8387, 0.1909, 0.8387, 0.1909, 0.8648, 0.2688, 0.839, 0.2688, 0.973, 0.1817, 0.9923, 0.2596, 0.9544, 0.1932, 0.9544, 0.1932, 0.9923, 0.2596, 0.9708, 0.2596, 0.8636, 0.1334, 0.8631, 0.1821, 0.8378, 0.1333, 0.8378, 0.1333, 0.8631, 0.1821, 0.8373, 0.182, 0.7853, 0.1426, 0.7402, 0.1912, 0.7745, 0.1227, 0.7745, 0.1227, 0.7402, 0.1912, 0.7215, 0.1797, 0.864, 0.1337, 0.8645, 0.1909, 0.8382, 0.1338, 0.8382, 0.1338, 0.8645, 0.1909, 0.8387, 0.1909, 0.92, 0.1247, 0.973, 0.1817, 0.9092, 0.1446, 0.9092, 0.1446, 0.973, 0.1817, 0.9544, 0.1932, 0.836, 0.2724, 0.8365, 0.2062, 0.8618, 0.2727, 0.8618, 0.2727, 0.8365, 0.2062, 0.8623, 0.2064, 0.847, 0.1247, 0.7853, 0.1426, 0.847, 0.1016, 0.847, 0.1016, 0.7853, 0.1426, 0.7745, 0.1227, 0.8619, 0.2726, 0.8625, 0.3504, 0.8361, 0.2728, 0.8361, 0.2728, 0.8625, 0.3504, 0.8367, 0.3506, 0.8475, 0.1036, 0.92, 0.1247, 0.8475, 0.1267, 0.8475, 0.1267, 0.92, 0.1247, 0.9092, 0.1446, 0.8356, 0.3388, 0.836, 0.2724, 0.8614, 0.339, 0.8614, 0.339, 0.836, 0.2724, 0.8618, 0.2727, 0.9088, 0.1424, 0.847, 0.1247, 0.9195, 0.1224, 0.9195, 0.1224, 0.847, 0.1247, 0.847, 0.1016, 0.8614, 0.1947, 0.8619, 0.2726, 0.8356, 0.1949, 0.8356, 0.1949, 0.8619, 0.2726, 0.8361, 0.2728, 0.775, 0.1244, 0.8475, 0.1036, 0.7857, 0.1444, 0.7857, 0.1444, 0.8475, 0.1036, 0.8475, 0.1267, 0.8353, 0.3874, 0.8356, 0.3388, 0.8611, 0.3876, 0.8611, 0.3876, 0.8356, 0.3388, 0.8614, 0.339, 0.9541, 0.1908, 0.9088, 0.1424, 0.9727, 0.1792, 0.9727, 0.1792, 0.9088, 0.1424, 0.9195, 0.1224, 0.8611, 0.1376, 0.8614, 0.1947, 0.8353, 0.1378, 0.8353, 0.1378, 0.8614, 0.1947, 0.8356, 0.1949, 0.7218, 0.1812, 0.775, 0.1244, 0.7404, 0.1928, 0.7404, 0.1928, 0.775, 0.1244, 0.7857, 0.1444, 0.1133, 0.2421, 0.1478, 0.3039, 0.07884, 0.3039, 0.07884, 0.8733, 0.1478, 0.8733, 0.3201, 0.9319, 0.07884, 0.3039, 0.1478, 0.3039, 0.1478, 0.8733, 0.07884, 0.3039, 0.1478, 0.8733, 0.07884, 0.8733, 0.389, 0.2421, 0.07884, 0.3039, 0.6992, 0.3039, 0.009909, 0.8733, 0.07884, 0.8733, 0.3201, 0.9319, 0.009909, 0.8733, 0.07884, 0.3039, 0.07884, 0.8733, 0.009909, 0.3039, 0.07884, 0.3039, 0.009909, 0.8733, 0.6647, 0.2421, 0.6992, 0.3039, 0.6302, 0.3039, 0.6302, 0.8733, 0.6992, 0.8733, 0.3201, 0.9319, 0.6302, 0.3039, 0.6992, 0.3039, 0.6992, 0.8733, 0.6302, 0.3039, 0.6992, 0.8733, 0.6302, 0.8733, 0.5958, 0.2421, 0.6302, 0.3039, 0.5613, 0.3039, 0.5613, 0.8733, 0.6302, 0.8733, 0.3201, 0.9319, 0.5613, 0.8733, 0.6302, 0.3039, 0.6302, 0.8733, 0.5613, 0.3039, 0.6302, 0.3039, 0.5613, 0.8733, 0.5268, 0.2421, 0.5613, 0.3039, 0.4924, 0.3039, 0.4924, 0.8733, 0.5613, 0.8733, 0.3201, 0.9319, 0.4924, 0.3039, 0.5613, 0.3039, 0.5613, 0.8733, 0.4924, 0.3039, 0.5613, 0.8733, 0.4924, 0.8733, 0.4579, 0.2421, 0.4924, 0.3039, 0.4235, 0.3039, 0.4235, 0.8733, 0.4924, 0.8733, 0.3201, 0.9319, 0.4235, 0.8733, 0.4924, 0.3039, 0.4924, 0.8733, 0.4235, 0.3039, 0.4924, 0.3039, 0.4235, 0.8733, 0.389, 0.2421, 0.4235, 0.3039, 0.3545, 0.3039, 0.3545, 0.8733, 0.4235, 0.8733, 0.3201, 0.9319, 0.3545, 0.3039, 0.4235, 0.3039, 0.4235, 0.8733, 0.3545, 0.3039, 0.4235, 0.8733, 0.3545, 0.8733, 0.3201, 0.2421, 0.3545, 0.3039, 0.2856, 0.3039, 0.2856, 0.8733, 0.3545, 0.8733, 0.3201, 0.9319, 0.2856, 0.8733, 0.3545, 0.3039, 0.3545, 0.8733, 0.2856, 0.3039, 0.3545, 0.3039, 0.2856, 0.8733, 0.2511, 0.2421, 0.2856, 0.3039, 0.2167, 0.3039, 0.2167, 0.8733, 0.2856, 0.8733, 0.3201, 0.9319, 0.2167, 0.3039, 0.2856, 0.3039, 0.2856, 0.8733, 0.2167, 0.3039, 0.2856, 0.8733, 0.2167, 0.8733, 0.1822, 0.2421, 0.2167, 0.3039, 0.1478, 0.3039, 0.1478, 0.8733, 0.2167, 0.8733, 0.3201, 0.9319, 0.1478, 0.8733, 0.2167, 0.3039, 0.2167, 0.8733, 0.1478, 0.3039, 0.2167, 0.3039, 0.1478, 0.8733, 0.7283, 0.3978, 0.7367, 0.3978, 0.7367, 0.8725, 0.7283, 0.3978, 0.7367, 0.8725, 0.7283, 0.8725, 0.7299, 0.8729, 0.7371, 0.3982, 0.7371, 0.8729, 0.7299, 0.3982, 0.7371, 0.3982, 0.7299, 0.8729, 0.7226, 0.3982, 0.7299, 0.3982, 0.7299, 0.8729, 0.7226, 0.3982, 0.7299, 0.8729, 0.7226, 0.8729, 0.7225, 0.8716, 0.7308, 0.3969, 0.7308, 0.8716, 0.7225, 0.3969, 0.7308, 0.3969, 0.7225, 0.8716, 0.7299, 0.3978, 0.7371, 0.3978, 0.7371, 0.8725, 0.7299, 0.3978, 0.7371, 0.8725, 0.7299, 0.8725, 0.7226, 0.8725, 0.7299, 0.3978, 0.7299, 0.8725, 0.7226, 0.3978, 0.7299, 0.3978, 0.7226, 0.8725, 0.3412, 0.298, 0.3829, 0.298, 0.2995, 0.298, 0.2995, 0.298, 0.3829, 0.298, 0.2577, 0.298, 0.2577, 0.298, 0.3829, 0.298, 0.216, 0.298, 0.216, 0.298, 0.04917, 0.298, 0.1743, 0.298, 0.1743, 0.298, 0.04917, 0.298, 0.1326, 0.298, 0.1326, 0.298, 0.04917, 0.298, 0.09088, 0.298, 0.007457, 0.1186, 0.04917, 0.1186, 0.04917, 0.298, 0.007457, 0.1186, 0.04917, 0.298, 0.007457, 0.298, 0.2995, 0.298, 0.3412, 0.1186, 0.3412, 0.298, 0.2995, 0.1186, 0.3412, 0.1186, 0.2995, 0.298, 0.2577, 0.1186, 0.2995, 0.1186, 0.2995, 0.298, 0.2577, 0.1186, 0.2995, 0.298, 0.2577, 0.298, 0.216, 0.298, 0.2577, 0.1186, 0.2577, 0.298, 0.216, 0.1186, 0.2577, 0.1186, 0.216, 0.298, 0.1743, 0.1186, 0.216, 0.1186, 0.216, 0.298, 0.1743, 0.1186, 0.216, 0.298, 0.1743, 0.298, 0.1326, 0.298, 0.1743, 0.1186, 0.1743, 0.298, 0.1326, 0.1186, 0.1743, 0.1186, 0.1326, 0.298, 0.09088, 0.1186, 0.1326, 0.1186, 0.1326, 0.298, 0.09088, 0.1186, 0.1326, 0.298, 0.09088, 0.298, 0.04917, 0.298, 0.09088, 0.1186, 0.09088, 0.298, 0.04917, 0.1186, 0.09088, 0.1186, 0.04917, 0.298, 0.8662, 0.8874, 0.9689, 0.7633, 0.9388, 0.8511, 0.9388, 0.6749, 0.9689, 0.7627, 0.8662, 0.6386, 0.7937, 0.8511, 0.9689, 0.7633, 0.8662, 0.8874, 0.8662, 0.6386, 0.9689, 0.7627, 0.7937, 0.6749, 0.7636, 0.7633, 0.9689, 0.7633, 0.7937, 0.8511, 0.7937, 0.6749, 0.9689, 0.7627, 0.7636, 0.7627, 0.7937, 0.6756, 0.9689, 0.7633, 0.7636, 0.7633, 0.7636, 0.7627, 0.9689, 0.7627, 0.7937, 0.8504, 0.8662, 0.6392, 0.9689, 0.7633, 0.7937, 0.6756, 0.7937, 0.8504, 0.9689, 0.7627, 0.8662, 0.8868, 0.9388, 0.6756, 0.9689, 0.7633, 0.8662, 0.6392, 0.8662, 0.8868, 0.9689, 0.7627, 0.9388, 0.8504, 0.7776, 0.5439, 0.8672, 0.4531, 0.8672, 0.5439, 0.7946, 0.4531, 0.8672, 0.4531, 0.7776, 0.5439, 0.7776, 0.5439, 0.8672, 0.5439, 0.8672, 0.6347, 0.7776, 0.5439, 0.8672, 0.6347, 0.7946, 0.6347, 0.8669, 0.4529, 0.9395, 0.4529, 0.9565, 0.5436, 0.8669, 0.4529, 0.9565, 0.5436, 0.8669, 0.5436, 0.8669, 0.6344, 0.9565, 0.5436, 0.9395, 0.6344, 0.8669, 0.5436, 0.9565, 0.5436, 0.8669, 0.6344, 0.7773, 0.5436, 0.8669, 0.4529, 0.8669, 0.5436, 0.7943, 0.4529, 0.8669, 0.4529, 0.7773, 0.5436, 0.7773, 0.5436, 0.8669, 0.5436, 0.8669, 0.6344, 0.7773, 0.5436, 0.8669, 0.6344, 0.7943, 0.6344, 0.8672, 0.4529, 0.9398, 0.4529, 0.9568, 0.5436, 0.8672, 0.4529, 0.9568, 0.5436, 0.8672, 0.5436, 0.8672, 0.6344, 0.9568, 0.5436, 0.9398, 0.6344, 0.8672, 0.5436, 0.9568, 0.5436, 0.8672, 0.6344, 0.7776, 0.5436, 0.8672, 0.4529, 0.8672, 0.5436, 0.7946, 0.4529, 0.8672, 0.4529, 0.7776, 0.5436, 0.7776, 0.5436, 0.8672, 0.5436, 0.8672, 0.6344, 0.7776, 0.5436, 0.8672, 0.6344, 0.7946, 0.6344, 0.8669, 0.4531, 0.9395, 0.4531, 0.9565, 0.5439, 0.8669, 0.4531, 0.9565, 0.5439, 0.8669, 0.5439, 0.8669, 0.6347, 0.9565, 0.5439, 0.9395, 0.6347, 0.8669, 0.5439, 0.9565, 0.5439, 0.8669, 0.6347, 0.7773, 0.5439, 0.8669, 0.4531, 0.8669, 0.5439, 0.7943, 0.4531, 0.8669, 0.4531, 0.7773, 0.5439, 0.7773, 0.5439, 0.8669, 0.5439, 0.8669, 0.6347, 0.7773, 0.5439, 0.8669, 0.6347, 0.7943, 0.6347, 0.8672, 0.4531, 0.9398, 0.4531, 0.9568, 0.5439, 0.8672, 0.4531, 0.9568, 0.5439, 0.8672, 0.5439, 0.8672, 0.6347, 0.9568, 0.5439, 0.9398, 0.6347, 0.8672, 0.5439, 0.9568, 0.5439, 0.8672, 0.6347, 0.8669, 0.8869, 0.9695, 0.7613, 0.9395, 0.8501, 0.9395, 0.6728, 0.9695, 0.7616, 0.8669, 0.636, 0.7943, 0.8501, 0.9695, 0.7613, 0.8669, 0.8869, 0.8669, 0.636, 0.9695, 0.7616, 0.7943, 0.6728, 0.7642, 0.7613, 0.9695, 0.7613, 0.7943, 0.8501, 0.7943, 0.6728, 0.9695, 0.7616, 0.7642, 0.7616, 0.7943, 0.6725, 0.9695, 0.7613, 0.7642, 0.7613, 0.7642, 0.7616, 0.9695, 0.7616, 0.7943, 0.8504, 0.8669, 0.6357, 0.9695, 0.7613, 0.7943, 0.6725, 0.7943, 0.8504, 0.9695, 0.7616, 0.8669, 0.8872, 0.9395, 0.6725, 0.9695, 0.7613, 0.8669, 0.6357, 0.8669, 0.8872, 0.9695, 0.7616, 0.9395, 0.8504, 0.7766, 0.5413, 0.8662, 0.4494, 0.8662, 0.5413, 0.7936, 0.4494, 0.8662, 0.4494, 0.7766, 0.5413, 0.7766, 0.5413, 0.8662, 0.5413, 0.8662, 0.6331, 0.7766, 0.5413, 0.8662, 0.6331, 0.7936, 0.6331, 0.8667, 0.4491, 0.9393, 0.4491, 0.9564, 0.541, 0.8667, 0.4491, 0.9564, 0.541, 0.8667, 0.541, 0.8667, 0.6328, 0.9564, 0.541, 0.9393, 0.6328, 0.8667, 0.541, 0.9564, 0.541, 0.8667, 0.6328, 0.7771, 0.541, 0.8667, 0.4491, 0.8667, 0.541, 0.7942, 0.4491, 0.8667, 0.4491, 0.7771, 0.541, 0.7771, 0.541, 0.8667, 0.541, 0.8667, 0.6328, 0.7771, 0.541, 0.8667, 0.6328, 0.7942, 0.6328, 0.8662, 0.4491, 0.9388, 0.4491, 0.9558, 0.541, 0.8662, 0.4491, 0.9558, 0.541, 0.8662, 0.541, 0.8662, 0.6328, 0.9558, 0.541, 0.9388, 0.6328, 0.8662, 0.541, 0.9558, 0.541, 0.8662, 0.6328, 0.7766, 0.541, 0.8662, 0.4491, 0.8662, 0.541, 0.7936, 0.4491, 0.8662, 0.4491, 0.7766, 0.541, 0.7766, 0.541, 0.8662, 0.541, 0.8662, 0.6328, 0.7766, 0.541, 0.8662, 0.6328, 0.7936, 0.6328, 0.8667, 0.4494, 0.9393, 0.4494, 0.9564, 0.5413, 0.8667, 0.4494, 0.9564, 0.5413, 0.8667, 0.5413, 0.8667, 0.6331, 0.9564, 0.5413, 0.9393, 0.6331, 0.8667, 0.5413, 0.9564, 0.5413, 0.8667, 0.6331, 0.7771, 0.5413, 0.8667, 0.4494, 0.8667, 0.5413, 0.7942, 0.4494, 0.8667, 0.4494, 0.7771, 0.5413, 0.7771, 0.5413, 0.8667, 0.5413, 0.8667, 0.6331, 0.7771, 0.5413, 0.8667, 0.6331, 0.7942, 0.6331, 0.8662, 0.4494, 0.9388, 0.4494, 0.9558, 0.5413, 0.8662, 0.4494, 0.9558, 0.5413, 0.8662, 0.5413, 0.8662, 0.6331, 0.9558, 0.5413, 0.9388, 0.6331, 0.8662, 0.5413, 0.9558, 0.5413, 0.8662, 0.6331, 0.8711, 0.8873, 0.9723, 0.761, 0.9427, 0.8503, 0.9427, 0.672, 0.9723, 0.7613, 0.8711, 0.635, 0.7996, 0.8503, 0.9723, 0.761, 0.8711, 0.8873, 0.8711, 0.635, 0.9723, 0.7613, 0.7996, 0.672, 0.7699, 0.761, 0.9723, 0.761, 0.7996, 0.8503, 0.7996, 0.672, 0.9723, 0.7613, 0.7699, 0.7613, 0.7996, 0.6717, 0.9723, 0.761, 0.7699, 0.761, 0.7699, 0.7613, 0.9723, 0.7613, 0.7996, 0.8506, 0.8711, 0.6347, 0.9723, 0.761, 0.7996, 0.6717, 0.7996, 0.8506, 0.9723, 0.7613, 0.8711, 0.8876, 0.9427, 0.6717, 0.9723, 0.761, 0.8711, 0.6347, 0.8711, 0.8876, 0.9723, 0.7613, 0.9427, 0.8506, 0.7821, 0.5397, 0.8705, 0.4473, 0.8705, 0.5397, 0.7989, 0.4473, 0.8705, 0.4473, 0.7821, 0.5397, 0.7821, 0.5397, 0.8705, 0.5397, 0.8705, 0.6321, 0.7821, 0.5397, 0.8705, 0.6321, 0.7989, 0.6321, 0.8702, 0.4461, 0.9418, 0.4461, 0.9585, 0.5385, 0.8702, 0.4461, 0.9585, 0.5385, 0.8702, 0.5385, 0.8702, 0.6308, 0.9585, 0.5385, 0.9418, 0.6308, 0.8702, 0.5385, 0.9585, 0.5385, 0.8702, 0.6308, 0.7819, 0.5385, 0.8702, 0.4461, 0.8702, 0.5385, 0.7987, 0.4461, 0.8702, 0.4461, 0.7819, 0.5385, 0.7819, 0.5385, 0.8702, 0.5385, 0.8702, 0.6308, 0.7819, 0.5385, 0.8702, 0.6308, 0.7987, 0.6308, 0.8705, 0.447, 0.942, 0.447, 0.9588, 0.5394, 0.8705, 0.447, 0.9588, 0.5394, 0.8705, 0.5394, 0.8705, 0.6318, 0.9588, 0.5394, 0.942, 0.6318, 0.8705, 0.5394, 0.9588, 0.5394, 0.8705, 0.6318, 0.7821, 0.5394, 0.8705, 0.447, 0.8705, 0.5394, 0.7989, 0.447, 0.8705, 0.447, 0.7821, 0.5394, 0.7821, 0.5394, 0.8705, 0.5394, 0.8705, 0.6318, 0.7821, 0.5394, 0.8705, 0.6318, 0.7989, 0.6318, 0.8702, 0.4473, 0.9418, 0.4473, 0.9585, 0.5397, 0.8702, 0.4473, 0.9585, 0.5397, 0.8702, 0.5397, 0.8702, 0.6321, 0.9585, 0.5397, 0.9418, 0.6321, 0.8702, 0.5397, 0.9585, 0.5397, 0.8702, 0.6321, 0.7819, 0.5397, 0.8702, 0.4473, 0.8702, 0.5397, 0.7987, 0.4473, 0.8702, 0.4473, 0.7819, 0.5397, 0.7819, 0.5397, 0.8702, 0.5397, 0.8702, 0.6321, 0.7819, 0.5397, 0.8702, 0.6321, 0.7987, 0.6321, 0.8705, 0.4473, 0.942, 0.4473, 0.9588, 0.5397, 0.8705, 0.4473, 0.9588, 0.5397, 0.8705, 0.5397, 0.8705, 0.6321, 0.9588, 0.5397, 0.942, 0.6321, 0.8705, 0.5397, 0.9588, 0.5397, 0.8705, 0.6321, 0.6601, 0.184, 0.6437, 0.1478, 0.6601, 0.1598, 0.6437, 0.1961, 0.6437, 0.1478, 0.6601, 0.184, 0.6274, 0.184, 0.6437, 0.1478, 0.6437, 0.1961, 0.6274, 0.1598, 0.6437, 0.1478, 0.6274, 0.184, 0.626, 0.1875, 0.4049, 0.1723, 0.626, 0.1723, 0.4049, 0.1875, 0.4049, 0.1723, 0.626, 0.1875, 0.4051, 0.1867, 0.4051, 0.1691, 0.6262, 0.1691, 0.4051, 0.1867, 0.6262, 0.1691, 0.6262, 0.1867, 0.6262, 0.1726, 0.4051, 0.1574, 0.6262, 0.1574, 0.4051, 0.1726, 0.4051, 0.1574, 0.6262, 0.1726, 0.4051, 0.1878, 0.4051, 0.1726, 0.6262, 0.1726, 0.4051, 0.1878, 0.6262, 0.1726, 0.6262, 0.1878, 0.626, 0.1875, 0.4049, 0.1699, 0.626, 0.1699, 0.4049, 0.1875, 0.4049, 0.1699, 0.626, 0.1875, 0.4049, 0.1723, 0.4049, 0.1571, 0.626, 0.1571, 0.4049, 0.1723, 0.626, 0.1571, 0.626, 0.1723])
me_syringe_ms3d_m.materials.append(mat_syringe)
me_syringe_ms3d_m.use_remesh_preserve_volume = False
me_syringe_ms3d_m.use_remesh_preserve_attributes = False
me_syringe_ms3d_m.use_mirror_vertex_groups = False
me_syringe_ms3d_m.update()
arm_syringe_ms3d_a = bpy.data.armatures.new('syringe.ms3d.a')  # bones are not reproduced

# ---- objects
ob_syringe_ms3d_eo = bpy.data.objects.new('syringe.ms3d.eo', None)
ob_syringe_ms3d_ao = bpy.data.objects.new('syringe.ms3d.ao', arm_syringe_ms3d_a)
ob_syringe_ms3d_mo = bpy.data.objects.new('syringe.ms3d.mo', me_syringe_ms3d_m)

# ---- transforms, parenting, visibility, modifiers, constraints
ob_syringe_ms3d_eo.location = (0.0, 0.0, 0.0)
ob_syringe_ms3d_eo.empty_image_offset = (0.0, 0.0)
ob_syringe_ms3d_eo.lineart.crease_threshold = 0.0
ob_syringe_ms3d_ao.parent = ob_syringe_ms3d_eo
ob_syringe_ms3d_ao.location = (0.0, 0.0, 0.0)
ob_syringe_ms3d_ao.show_in_front = True
ob_syringe_ms3d_ao.lineart.crease_threshold = 0.0
ob_syringe_ms3d_mo.parent = ob_syringe_ms3d_eo
ob_syringe_ms3d_mo.location = (0.0, 0.0, 0.0)
ob_syringe_ms3d_mo.lineart.crease_threshold = 0.0
_m = ob_syringe_ms3d_mo.modifiers.new('ms3d_smoothing_groups', 'EDGE_SPLIT')
_m.use_edge_angle = False
_m = ob_syringe_ms3d_mo.modifiers.new('syringe.ms3d.a', 'ARMATURE')
_m.object = ob_syringe_ms3d_ao

# ---- collection membership
col_collection_1.objects.link(ob_syringe_ms3d_eo)
col_collection_1.objects.link(ob_syringe_ms3d_ao)
col_collection_1.objects.link(ob_syringe_ms3d_mo)

# ---- scene / render settings (as saved in the file)
scene.frame_start = 0; scene.frame_end = 0; scene.frame_set(0)
scene.render.engine = 'BLENDER_EEVEE_NEXT'
scene.render.resolution_percentage = 50
scene.render.dither_intensity = 0.0
scene.cycles.use_denoising = False
scene.cycles.samples = 128
scene.cycles.sampling_pattern = 'TABULATED_SOBOL'
scene.cycles.use_adaptive_sampling = False
scene.cycles.use_light_tree = False
scene.cycles.blur_glossy = 0.0
scene.cycles.sample_clamp_indirect = 0.0
scene.view_settings.view_transform = 'Standard'
bpy.context.view_layer.update()

# ---- added for rendering (the .blend has no active camera and no usable light): camera, sun
cam_auto = bpy.data.cameras.new('AutoCamera')
cam_auto.lens = 50.0
cam_auto.sensor_width = 36.0
cam_auto.clip_end = 1000.0
ob_auto_camera = bpy.data.objects.new('AutoCamera', cam_auto)
scene.collection.objects.link(ob_auto_camera)
ob_auto_camera.location = (42.5345, -51.0002, 36.3037)
ob_auto_camera.rotation_euler = (1.09748, -7.21219e-08, 0.694738)
scene.camera = ob_auto_camera
light_auto_sun = bpy.data.lights.new('AutoSun', 'SUN')
light_auto_sun.energy = 3.0
light_auto_sun.angle = 0.0523599
ob_auto_sun = bpy.data.objects.new('AutoSun', light_auto_sun)
scene.collection.objects.link(ob_auto_sun)
ob_auto_sun.rotation_euler = (0.872665, 0.174533, 0.523599)
bpy.context.view_layer.update()
